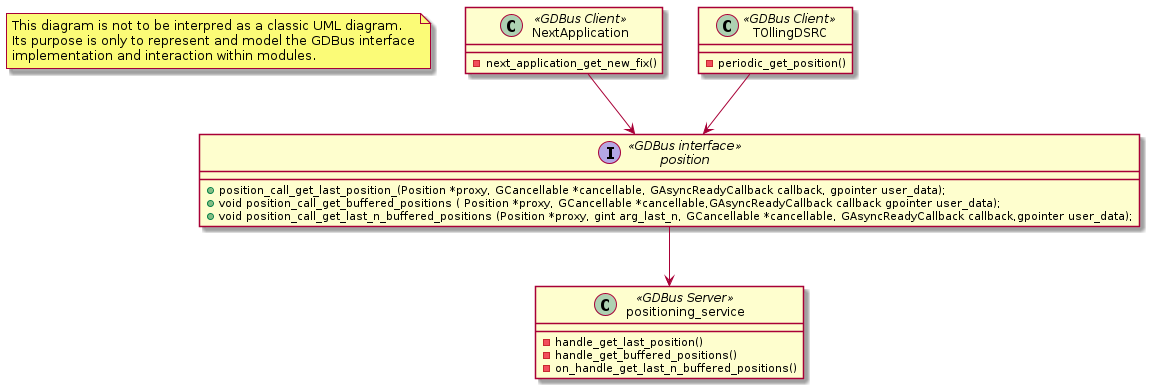

The diagram above was rendered by PlantUML. Its source (embedded in the PNG):
@startuml

note as N1
This diagram is not to be interpred as a classic UML diagram.
Its purpose is only to represent and model the GDBus interface
implementation and interaction within modules.
end note 


class NextApplication<<GDBus Client>>{
	-next_application_get_new_fix()

}

class TOllingDSRC<<GDBus Client>>{

	-periodic_get_position()

}


interface position<<GDBus interface>>{
	+position_call_get_last_position_(Position *proxy, GCancellable *cancellable, GAsyncReadyCallback callback, gpointer user_data);
	+void position_call_get_buffered_positions ( Position *proxy, GCancellable *cancellable,GAsyncReadyCallback callback gpointer user_data);
	+void position_call_get_last_n_buffered_positions (Position *proxy, gint arg_last_n, GCancellable *cancellable, GAsyncReadyCallback callback,gpointer user_data);


}

class positioning_service<<GDBus Server>>{

	-handle_get_last_position()
	-handle_get_buffered_positions()
	-on_handle_get_last_n_buffered_positions()

}

'Relationships

position 		--> positioning_service
NextApplication	--> position 
TOllingDSRC		--> position 	
@enduml